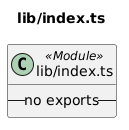

The diagram above was rendered by PlantUML. Its source (embedded in the PNG):
@startuml lib__index_ts
title lib/index.ts
class "lib/index.ts" as lib_index_ts <<Module>> {
  -- no exports --
}
@enduml